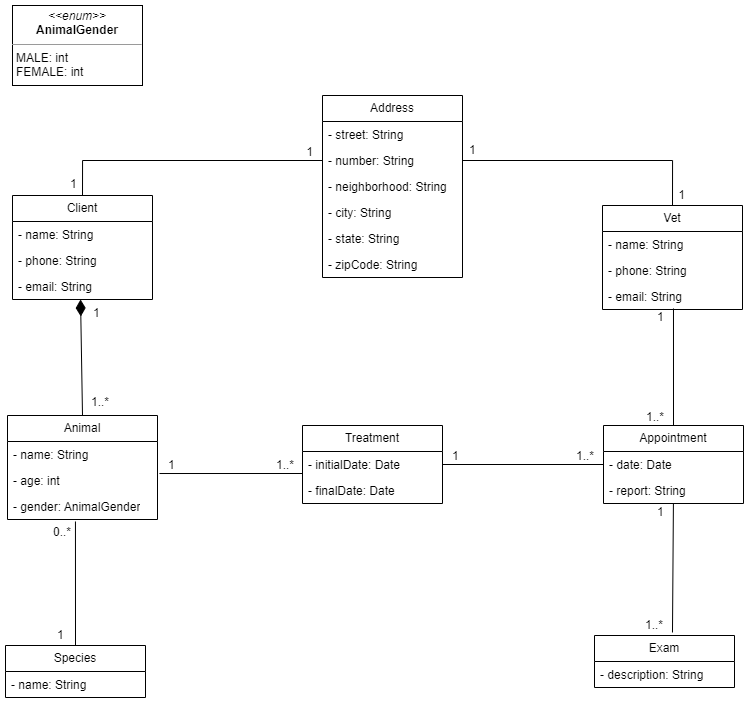

The diagram above was exported from draw.io. Its source (the exported page's mxGraphModel, read from the mxfile embedded in the PNG):
<mxGraphModel dx="1035" dy="525" grid="1" gridSize="10" guides="1" tooltips="1" connect="1" arrows="1" fold="1" page="1" pageScale="1" pageWidth="827" pageHeight="1169" math="0" shadow="0">
  <root>
    <mxCell id="WIyWlLk6GJQsqaUBKTNV-0" />
    <mxCell id="WIyWlLk6GJQsqaUBKTNV-1" parent="WIyWlLk6GJQsqaUBKTNV-0" />
    <mxCell id="m0KeGM1MQAK_M1gunTj3-0" value="Client" style="swimlane;fontStyle=0;childLayout=stackLayout;horizontal=1;startSize=26;fillColor=none;horizontalStack=0;resizeParent=1;resizeParentMax=0;resizeLast=0;collapsible=1;marginBottom=0;whiteSpace=wrap;html=1;" vertex="1" parent="WIyWlLk6GJQsqaUBKTNV-1">
      <mxGeometry x="80" y="230" width="140" height="104" as="geometry" />
    </mxCell>
    <mxCell id="m0KeGM1MQAK_M1gunTj3-1" value="- name: String" style="text;strokeColor=none;fillColor=none;align=left;verticalAlign=top;spacingLeft=4;spacingRight=4;overflow=hidden;rotatable=0;points=[[0,0.5],[1,0.5]];portConstraint=eastwest;whiteSpace=wrap;html=1;" vertex="1" parent="m0KeGM1MQAK_M1gunTj3-0">
      <mxGeometry y="26" width="140" height="26" as="geometry" />
    </mxCell>
    <mxCell id="m0KeGM1MQAK_M1gunTj3-2" value="- phone: String" style="text;strokeColor=none;fillColor=none;align=left;verticalAlign=top;spacingLeft=4;spacingRight=4;overflow=hidden;rotatable=0;points=[[0,0.5],[1,0.5]];portConstraint=eastwest;whiteSpace=wrap;html=1;" vertex="1" parent="m0KeGM1MQAK_M1gunTj3-0">
      <mxGeometry y="52" width="140" height="26" as="geometry" />
    </mxCell>
    <mxCell id="m0KeGM1MQAK_M1gunTj3-3" value="- email: String" style="text;strokeColor=none;fillColor=none;align=left;verticalAlign=top;spacingLeft=4;spacingRight=4;overflow=hidden;rotatable=0;points=[[0,0.5],[1,0.5]];portConstraint=eastwest;whiteSpace=wrap;html=1;" vertex="1" parent="m0KeGM1MQAK_M1gunTj3-0">
      <mxGeometry y="78" width="140" height="26" as="geometry" />
    </mxCell>
    <mxCell id="m0KeGM1MQAK_M1gunTj3-4" value="Address" style="swimlane;fontStyle=0;childLayout=stackLayout;horizontal=1;startSize=26;fillColor=none;horizontalStack=0;resizeParent=1;resizeParentMax=0;resizeLast=0;collapsible=1;marginBottom=0;whiteSpace=wrap;html=1;" vertex="1" parent="WIyWlLk6GJQsqaUBKTNV-1">
      <mxGeometry x="390" y="130" width="140" height="182" as="geometry" />
    </mxCell>
    <mxCell id="m0KeGM1MQAK_M1gunTj3-5" value="- street: String" style="text;strokeColor=none;fillColor=none;align=left;verticalAlign=top;spacingLeft=4;spacingRight=4;overflow=hidden;rotatable=0;points=[[0,0.5],[1,0.5]];portConstraint=eastwest;whiteSpace=wrap;html=1;" vertex="1" parent="m0KeGM1MQAK_M1gunTj3-4">
      <mxGeometry y="26" width="140" height="26" as="geometry" />
    </mxCell>
    <mxCell id="m0KeGM1MQAK_M1gunTj3-6" value="- number: String" style="text;strokeColor=none;fillColor=none;align=left;verticalAlign=top;spacingLeft=4;spacingRight=4;overflow=hidden;rotatable=0;points=[[0,0.5],[1,0.5]];portConstraint=eastwest;whiteSpace=wrap;html=1;" vertex="1" parent="m0KeGM1MQAK_M1gunTj3-4">
      <mxGeometry y="52" width="140" height="26" as="geometry" />
    </mxCell>
    <mxCell id="m0KeGM1MQAK_M1gunTj3-7" value="- neighborhood: String" style="text;strokeColor=none;fillColor=none;align=left;verticalAlign=top;spacingLeft=4;spacingRight=4;overflow=hidden;rotatable=0;points=[[0,0.5],[1,0.5]];portConstraint=eastwest;whiteSpace=wrap;html=1;" vertex="1" parent="m0KeGM1MQAK_M1gunTj3-4">
      <mxGeometry y="78" width="140" height="26" as="geometry" />
    </mxCell>
    <mxCell id="m0KeGM1MQAK_M1gunTj3-8" value="- city: String" style="text;strokeColor=none;fillColor=none;align=left;verticalAlign=top;spacingLeft=4;spacingRight=4;overflow=hidden;rotatable=0;points=[[0,0.5],[1,0.5]];portConstraint=eastwest;whiteSpace=wrap;html=1;" vertex="1" parent="m0KeGM1MQAK_M1gunTj3-4">
      <mxGeometry y="104" width="140" height="26" as="geometry" />
    </mxCell>
    <mxCell id="m0KeGM1MQAK_M1gunTj3-9" value="- state: String" style="text;strokeColor=none;fillColor=none;align=left;verticalAlign=top;spacingLeft=4;spacingRight=4;overflow=hidden;rotatable=0;points=[[0,0.5],[1,0.5]];portConstraint=eastwest;whiteSpace=wrap;html=1;" vertex="1" parent="m0KeGM1MQAK_M1gunTj3-4">
      <mxGeometry y="130" width="140" height="26" as="geometry" />
    </mxCell>
    <mxCell id="m0KeGM1MQAK_M1gunTj3-10" value="- zipCode: String" style="text;strokeColor=none;fillColor=none;align=left;verticalAlign=top;spacingLeft=4;spacingRight=4;overflow=hidden;rotatable=0;points=[[0,0.5],[1,0.5]];portConstraint=eastwest;whiteSpace=wrap;html=1;" vertex="1" parent="m0KeGM1MQAK_M1gunTj3-4">
      <mxGeometry y="156" width="140" height="26" as="geometry" />
    </mxCell>
    <mxCell id="m0KeGM1MQAK_M1gunTj3-11" value="Vet" style="swimlane;fontStyle=0;childLayout=stackLayout;horizontal=1;startSize=26;fillColor=none;horizontalStack=0;resizeParent=1;resizeParentMax=0;resizeLast=0;collapsible=1;marginBottom=0;whiteSpace=wrap;html=1;" vertex="1" parent="WIyWlLk6GJQsqaUBKTNV-1">
      <mxGeometry x="670" y="240" width="140" height="104" as="geometry" />
    </mxCell>
    <mxCell id="m0KeGM1MQAK_M1gunTj3-12" value="- name: String" style="text;strokeColor=none;fillColor=none;align=left;verticalAlign=top;spacingLeft=4;spacingRight=4;overflow=hidden;rotatable=0;points=[[0,0.5],[1,0.5]];portConstraint=eastwest;whiteSpace=wrap;html=1;" vertex="1" parent="m0KeGM1MQAK_M1gunTj3-11">
      <mxGeometry y="26" width="140" height="26" as="geometry" />
    </mxCell>
    <mxCell id="m0KeGM1MQAK_M1gunTj3-13" value="- phone: String" style="text;strokeColor=none;fillColor=none;align=left;verticalAlign=top;spacingLeft=4;spacingRight=4;overflow=hidden;rotatable=0;points=[[0,0.5],[1,0.5]];portConstraint=eastwest;whiteSpace=wrap;html=1;" vertex="1" parent="m0KeGM1MQAK_M1gunTj3-11">
      <mxGeometry y="52" width="140" height="26" as="geometry" />
    </mxCell>
    <mxCell id="m0KeGM1MQAK_M1gunTj3-14" value="- email: String" style="text;strokeColor=none;fillColor=none;align=left;verticalAlign=top;spacingLeft=4;spacingRight=4;overflow=hidden;rotatable=0;points=[[0,0.5],[1,0.5]];portConstraint=eastwest;whiteSpace=wrap;html=1;" vertex="1" parent="m0KeGM1MQAK_M1gunTj3-11">
      <mxGeometry y="78" width="140" height="26" as="geometry" />
    </mxCell>
    <mxCell id="m0KeGM1MQAK_M1gunTj3-15" value="Animal" style="swimlane;fontStyle=0;childLayout=stackLayout;horizontal=1;startSize=26;fillColor=none;horizontalStack=0;resizeParent=1;resizeParentMax=0;resizeLast=0;collapsible=1;marginBottom=0;whiteSpace=wrap;html=1;" vertex="1" parent="WIyWlLk6GJQsqaUBKTNV-1">
      <mxGeometry x="75" y="450" width="150" height="104" as="geometry" />
    </mxCell>
    <mxCell id="m0KeGM1MQAK_M1gunTj3-16" value="- name: String" style="text;strokeColor=none;fillColor=none;align=left;verticalAlign=top;spacingLeft=4;spacingRight=4;overflow=hidden;rotatable=0;points=[[0,0.5],[1,0.5]];portConstraint=eastwest;whiteSpace=wrap;html=1;" vertex="1" parent="m0KeGM1MQAK_M1gunTj3-15">
      <mxGeometry y="26" width="150" height="26" as="geometry" />
    </mxCell>
    <mxCell id="m0KeGM1MQAK_M1gunTj3-17" value="- age: int" style="text;strokeColor=none;fillColor=none;align=left;verticalAlign=top;spacingLeft=4;spacingRight=4;overflow=hidden;rotatable=0;points=[[0,0.5],[1,0.5]];portConstraint=eastwest;whiteSpace=wrap;html=1;" vertex="1" parent="m0KeGM1MQAK_M1gunTj3-15">
      <mxGeometry y="52" width="150" height="26" as="geometry" />
    </mxCell>
    <mxCell id="m0KeGM1MQAK_M1gunTj3-18" value="- gender: AnimalGender" style="text;strokeColor=none;fillColor=none;align=left;verticalAlign=top;spacingLeft=4;spacingRight=4;overflow=hidden;rotatable=0;points=[[0,0.5],[1,0.5]];portConstraint=eastwest;whiteSpace=wrap;html=1;" vertex="1" parent="m0KeGM1MQAK_M1gunTj3-15">
      <mxGeometry y="78" width="150" height="26" as="geometry" />
    </mxCell>
    <mxCell id="m0KeGM1MQAK_M1gunTj3-23" value="&lt;p style=&quot;margin:0px;margin-top:4px;text-align:center;&quot;&gt;&lt;i&gt;&amp;lt;&amp;lt;enum&amp;gt;&amp;gt;&lt;/i&gt;&lt;br&gt;&lt;b&gt;AnimalGender&lt;/b&gt;&lt;/p&gt;&lt;hr size=&quot;1&quot;&gt;&lt;p style=&quot;margin:0px;margin-left:4px;&quot;&gt;MALE: int&lt;br&gt;FEMALE: int&lt;/p&gt;&lt;p style=&quot;margin:0px;margin-left:4px;&quot;&gt;&lt;br&gt;&lt;/p&gt;" style="verticalAlign=top;align=left;overflow=fill;fontSize=12;fontFamily=Helvetica;html=1;whiteSpace=wrap;" vertex="1" parent="WIyWlLk6GJQsqaUBKTNV-1">
      <mxGeometry x="80" y="40" width="130" height="80" as="geometry" />
    </mxCell>
    <mxCell id="m0KeGM1MQAK_M1gunTj3-25" value="Species" style="swimlane;fontStyle=0;childLayout=stackLayout;horizontal=1;startSize=26;fillColor=none;horizontalStack=0;resizeParent=1;resizeParentMax=0;resizeLast=0;collapsible=1;marginBottom=0;whiteSpace=wrap;html=1;" vertex="1" parent="WIyWlLk6GJQsqaUBKTNV-1">
      <mxGeometry x="73" y="680" width="140" height="52" as="geometry" />
    </mxCell>
    <mxCell id="m0KeGM1MQAK_M1gunTj3-26" value="- name: String" style="text;strokeColor=none;fillColor=none;align=left;verticalAlign=top;spacingLeft=4;spacingRight=4;overflow=hidden;rotatable=0;points=[[0,0.5],[1,0.5]];portConstraint=eastwest;whiteSpace=wrap;html=1;" vertex="1" parent="m0KeGM1MQAK_M1gunTj3-25">
      <mxGeometry y="26" width="140" height="26" as="geometry" />
    </mxCell>
    <mxCell id="m0KeGM1MQAK_M1gunTj3-29" value="Treatment" style="swimlane;fontStyle=0;childLayout=stackLayout;horizontal=1;startSize=26;fillColor=none;horizontalStack=0;resizeParent=1;resizeParentMax=0;resizeLast=0;collapsible=1;marginBottom=0;whiteSpace=wrap;html=1;" vertex="1" parent="WIyWlLk6GJQsqaUBKTNV-1">
      <mxGeometry x="370" y="460" width="140" height="78" as="geometry" />
    </mxCell>
    <mxCell id="m0KeGM1MQAK_M1gunTj3-30" value="- initialDate: Date" style="text;strokeColor=none;fillColor=none;align=left;verticalAlign=top;spacingLeft=4;spacingRight=4;overflow=hidden;rotatable=0;points=[[0,0.5],[1,0.5]];portConstraint=eastwest;whiteSpace=wrap;html=1;" vertex="1" parent="m0KeGM1MQAK_M1gunTj3-29">
      <mxGeometry y="26" width="140" height="26" as="geometry" />
    </mxCell>
    <mxCell id="m0KeGM1MQAK_M1gunTj3-31" value="- finalDate: Date" style="text;strokeColor=none;fillColor=none;align=left;verticalAlign=top;spacingLeft=4;spacingRight=4;overflow=hidden;rotatable=0;points=[[0,0.5],[1,0.5]];portConstraint=eastwest;whiteSpace=wrap;html=1;" vertex="1" parent="m0KeGM1MQAK_M1gunTj3-29">
      <mxGeometry y="52" width="140" height="26" as="geometry" />
    </mxCell>
    <mxCell id="m0KeGM1MQAK_M1gunTj3-33" value="Appointment" style="swimlane;fontStyle=0;childLayout=stackLayout;horizontal=1;startSize=26;fillColor=none;horizontalStack=0;resizeParent=1;resizeParentMax=0;resizeLast=0;collapsible=1;marginBottom=0;whiteSpace=wrap;html=1;" vertex="1" parent="WIyWlLk6GJQsqaUBKTNV-1">
      <mxGeometry x="671" y="460" width="140" height="78" as="geometry" />
    </mxCell>
    <mxCell id="m0KeGM1MQAK_M1gunTj3-34" value="- date: Date" style="text;strokeColor=none;fillColor=none;align=left;verticalAlign=top;spacingLeft=4;spacingRight=4;overflow=hidden;rotatable=0;points=[[0,0.5],[1,0.5]];portConstraint=eastwest;whiteSpace=wrap;html=1;" vertex="1" parent="m0KeGM1MQAK_M1gunTj3-33">
      <mxGeometry y="26" width="140" height="26" as="geometry" />
    </mxCell>
    <mxCell id="m0KeGM1MQAK_M1gunTj3-35" value="- report: String" style="text;strokeColor=none;fillColor=none;align=left;verticalAlign=top;spacingLeft=4;spacingRight=4;overflow=hidden;rotatable=0;points=[[0,0.5],[1,0.5]];portConstraint=eastwest;whiteSpace=wrap;html=1;" vertex="1" parent="m0KeGM1MQAK_M1gunTj3-33">
      <mxGeometry y="52" width="140" height="26" as="geometry" />
    </mxCell>
    <mxCell id="m0KeGM1MQAK_M1gunTj3-37" value="Exam" style="swimlane;fontStyle=0;childLayout=stackLayout;horizontal=1;startSize=26;fillColor=none;horizontalStack=0;resizeParent=1;resizeParentMax=0;resizeLast=0;collapsible=1;marginBottom=0;whiteSpace=wrap;html=1;" vertex="1" parent="WIyWlLk6GJQsqaUBKTNV-1">
      <mxGeometry x="662" y="670" width="140" height="52" as="geometry" />
    </mxCell>
    <mxCell id="m0KeGM1MQAK_M1gunTj3-38" value="- description: String" style="text;strokeColor=none;fillColor=none;align=left;verticalAlign=top;spacingLeft=4;spacingRight=4;overflow=hidden;rotatable=0;points=[[0,0.5],[1,0.5]];portConstraint=eastwest;whiteSpace=wrap;html=1;" vertex="1" parent="m0KeGM1MQAK_M1gunTj3-37">
      <mxGeometry y="26" width="140" height="26" as="geometry" />
    </mxCell>
    <mxCell id="m0KeGM1MQAK_M1gunTj3-42" value="" style="endArrow=none;html=1;edgeStyle=orthogonalEdgeStyle;rounded=0;exitX=0.5;exitY=0;exitDx=0;exitDy=0;entryX=0;entryY=0.5;entryDx=0;entryDy=0;" edge="1" parent="WIyWlLk6GJQsqaUBKTNV-1" source="m0KeGM1MQAK_M1gunTj3-0" target="m0KeGM1MQAK_M1gunTj3-6">
      <mxGeometry relative="1" as="geometry">
        <mxPoint x="150" y="210" as="sourcePoint" />
        <mxPoint x="490" y="270" as="targetPoint" />
      </mxGeometry>
    </mxCell>
    <mxCell id="m0KeGM1MQAK_M1gunTj3-43" value="1" style="edgeLabel;resizable=0;html=1;align=left;verticalAlign=bottom;fontSize=12;" connectable="0" vertex="1" parent="m0KeGM1MQAK_M1gunTj3-42">
      <mxGeometry x="-1" relative="1" as="geometry">
        <mxPoint x="-14" y="-3" as="offset" />
      </mxGeometry>
    </mxCell>
    <mxCell id="m0KeGM1MQAK_M1gunTj3-44" value="1" style="edgeLabel;resizable=0;html=1;align=right;verticalAlign=bottom;fontSize=12;" connectable="0" vertex="1" parent="m0KeGM1MQAK_M1gunTj3-42">
      <mxGeometry x="1" relative="1" as="geometry">
        <mxPoint x="-10" as="offset" />
      </mxGeometry>
    </mxCell>
    <mxCell id="m0KeGM1MQAK_M1gunTj3-45" value="" style="endArrow=none;html=1;edgeStyle=orthogonalEdgeStyle;rounded=0;exitX=1;exitY=0.5;exitDx=0;exitDy=0;entryX=0.5;entryY=0;entryDx=0;entryDy=0;" edge="1" parent="WIyWlLk6GJQsqaUBKTNV-1" source="m0KeGM1MQAK_M1gunTj3-6" target="m0KeGM1MQAK_M1gunTj3-11">
      <mxGeometry relative="1" as="geometry">
        <mxPoint x="570" y="200" as="sourcePoint" />
        <mxPoint x="730" y="200" as="targetPoint" />
      </mxGeometry>
    </mxCell>
    <mxCell id="m0KeGM1MQAK_M1gunTj3-46" value="1" style="edgeLabel;resizable=0;html=1;align=left;verticalAlign=bottom;fontSize=12;" connectable="0" vertex="1" parent="m0KeGM1MQAK_M1gunTj3-45">
      <mxGeometry x="-1" relative="1" as="geometry">
        <mxPoint x="5" y="-2" as="offset" />
      </mxGeometry>
    </mxCell>
    <mxCell id="m0KeGM1MQAK_M1gunTj3-47" value="1" style="edgeLabel;resizable=0;html=1;align=right;verticalAlign=bottom;fontSize=12;" connectable="0" vertex="1" parent="m0KeGM1MQAK_M1gunTj3-45">
      <mxGeometry x="1" relative="1" as="geometry">
        <mxPoint x="13" y="-2" as="offset" />
      </mxGeometry>
    </mxCell>
    <mxCell id="m0KeGM1MQAK_M1gunTj3-54" value="" style="endArrow=none;html=1;endSize=12;startArrow=diamondThin;startSize=14;startFill=1;rounded=0;endFill=0;exitX=0.486;exitY=1;exitDx=0;exitDy=0;exitPerimeter=0;entryX=0.5;entryY=0;entryDx=0;entryDy=0;" edge="1" parent="WIyWlLk6GJQsqaUBKTNV-1" source="m0KeGM1MQAK_M1gunTj3-3" target="m0KeGM1MQAK_M1gunTj3-15">
      <mxGeometry relative="1" as="geometry">
        <mxPoint x="120" y="350" as="sourcePoint" />
        <mxPoint x="240" y="380" as="targetPoint" />
      </mxGeometry>
    </mxCell>
    <mxCell id="m0KeGM1MQAK_M1gunTj3-55" value="1" style="edgeLabel;resizable=0;html=1;align=left;verticalAlign=top;fontSize=12;" connectable="0" vertex="1" parent="m0KeGM1MQAK_M1gunTj3-54">
      <mxGeometry x="-1" relative="1" as="geometry">
        <mxPoint x="11" as="offset" />
      </mxGeometry>
    </mxCell>
    <mxCell id="m0KeGM1MQAK_M1gunTj3-56" value="1..*" style="edgeLabel;resizable=0;html=1;align=right;verticalAlign=top;fontSize=12;" connectable="0" vertex="1" parent="m0KeGM1MQAK_M1gunTj3-54">
      <mxGeometry x="1" relative="1" as="geometry">
        <mxPoint x="27" y="-27" as="offset" />
      </mxGeometry>
    </mxCell>
    <mxCell id="m0KeGM1MQAK_M1gunTj3-57" value="" style="endArrow=none;html=1;rounded=0;entryX=0.453;entryY=1.077;entryDx=0;entryDy=0;entryPerimeter=0;exitX=0.5;exitY=0;exitDx=0;exitDy=0;" edge="1" parent="WIyWlLk6GJQsqaUBKTNV-1" source="m0KeGM1MQAK_M1gunTj3-25" target="m0KeGM1MQAK_M1gunTj3-18">
      <mxGeometry relative="1" as="geometry">
        <mxPoint x="-60" y="500" as="sourcePoint" />
        <mxPoint x="110" y="492" as="targetPoint" />
      </mxGeometry>
    </mxCell>
    <mxCell id="m0KeGM1MQAK_M1gunTj3-58" value="1" style="edgeLabel;resizable=0;html=1;align=left;verticalAlign=bottom;fontSize=12;" connectable="0" vertex="1" parent="m0KeGM1MQAK_M1gunTj3-57">
      <mxGeometry x="-1" relative="1" as="geometry">
        <mxPoint x="-20" y="-2" as="offset" />
      </mxGeometry>
    </mxCell>
    <mxCell id="m0KeGM1MQAK_M1gunTj3-59" value="0..*" style="edgeLabel;resizable=0;html=1;align=right;verticalAlign=bottom;fontSize=12;" connectable="0" vertex="1" parent="m0KeGM1MQAK_M1gunTj3-57">
      <mxGeometry x="1" relative="1" as="geometry">
        <mxPoint x="-4" y="18" as="offset" />
      </mxGeometry>
    </mxCell>
    <mxCell id="m0KeGM1MQAK_M1gunTj3-61" value="" style="endArrow=none;html=1;rounded=0;exitX=1.013;exitY=0.231;exitDx=0;exitDy=0;exitPerimeter=0;entryX=0;entryY=0.846;entryDx=0;entryDy=0;entryPerimeter=0;" edge="1" parent="WIyWlLk6GJQsqaUBKTNV-1" source="m0KeGM1MQAK_M1gunTj3-17" target="m0KeGM1MQAK_M1gunTj3-30">
      <mxGeometry relative="1" as="geometry">
        <mxPoint x="240" y="510" as="sourcePoint" />
        <mxPoint x="400" y="510" as="targetPoint" />
      </mxGeometry>
    </mxCell>
    <mxCell id="m0KeGM1MQAK_M1gunTj3-62" value="1" style="edgeLabel;resizable=0;html=1;align=left;verticalAlign=bottom;fontSize=12;" connectable="0" vertex="1" parent="m0KeGM1MQAK_M1gunTj3-61">
      <mxGeometry x="-1" relative="1" as="geometry">
        <mxPoint x="7" as="offset" />
      </mxGeometry>
    </mxCell>
    <mxCell id="m0KeGM1MQAK_M1gunTj3-63" value="&lt;font style=&quot;font-size: 12px;&quot;&gt;1..*&lt;/font&gt;" style="edgeLabel;resizable=0;html=1;align=right;verticalAlign=bottom;" connectable="0" vertex="1" parent="m0KeGM1MQAK_M1gunTj3-61">
      <mxGeometry x="1" relative="1" as="geometry">
        <mxPoint x="-9" as="offset" />
      </mxGeometry>
    </mxCell>
    <mxCell id="m0KeGM1MQAK_M1gunTj3-64" value="" style="endArrow=none;html=1;rounded=0;exitX=1;exitY=0.5;exitDx=0;exitDy=0;entryX=0;entryY=0.5;entryDx=0;entryDy=0;" edge="1" parent="WIyWlLk6GJQsqaUBKTNV-1" source="m0KeGM1MQAK_M1gunTj3-30" target="m0KeGM1MQAK_M1gunTj3-34">
      <mxGeometry relative="1" as="geometry">
        <mxPoint x="517" y="501.5" as="sourcePoint" />
        <mxPoint x="660" y="501.5" as="targetPoint" />
      </mxGeometry>
    </mxCell>
    <mxCell id="m0KeGM1MQAK_M1gunTj3-65" value="1" style="edgeLabel;resizable=0;html=1;align=left;verticalAlign=bottom;fontSize=12;" connectable="0" vertex="1" parent="m0KeGM1MQAK_M1gunTj3-64">
      <mxGeometry x="-1" relative="1" as="geometry">
        <mxPoint x="8" as="offset" />
      </mxGeometry>
    </mxCell>
    <mxCell id="m0KeGM1MQAK_M1gunTj3-66" value="&lt;font style=&quot;font-size: 12px;&quot;&gt;1..*&lt;/font&gt;" style="edgeLabel;resizable=0;html=1;align=right;verticalAlign=bottom;" connectable="0" vertex="1" parent="m0KeGM1MQAK_M1gunTj3-64">
      <mxGeometry x="1" relative="1" as="geometry">
        <mxPoint x="-9" as="offset" />
      </mxGeometry>
    </mxCell>
    <mxCell id="m0KeGM1MQAK_M1gunTj3-67" value="" style="endArrow=none;html=1;rounded=0;entryX=0.5;entryY=0;entryDx=0;entryDy=0;exitX=0.507;exitY=0.962;exitDx=0;exitDy=0;exitPerimeter=0;" edge="1" parent="WIyWlLk6GJQsqaUBKTNV-1" source="m0KeGM1MQAK_M1gunTj3-14" target="m0KeGM1MQAK_M1gunTj3-33">
      <mxGeometry relative="1" as="geometry">
        <mxPoint x="740" y="340" as="sourcePoint" />
        <mxPoint x="780" y="380" as="targetPoint" />
      </mxGeometry>
    </mxCell>
    <mxCell id="m0KeGM1MQAK_M1gunTj3-68" value="1" style="edgeLabel;resizable=0;html=1;align=left;verticalAlign=bottom;fontSize=12;" connectable="0" vertex="1" parent="m0KeGM1MQAK_M1gunTj3-67">
      <mxGeometry x="-1" relative="1" as="geometry">
        <mxPoint x="-18" y="17" as="offset" />
      </mxGeometry>
    </mxCell>
    <mxCell id="m0KeGM1MQAK_M1gunTj3-69" value="&lt;font style=&quot;font-size: 12px;&quot;&gt;1..*&lt;/font&gt;" style="edgeLabel;resizable=0;html=1;align=right;verticalAlign=bottom;" connectable="0" vertex="1" parent="m0KeGM1MQAK_M1gunTj3-67">
      <mxGeometry x="1" relative="1" as="geometry">
        <mxPoint x="-9" as="offset" />
      </mxGeometry>
    </mxCell>
    <mxCell id="m0KeGM1MQAK_M1gunTj3-70" value="" style="endArrow=none;html=1;rounded=0;entryX=0.557;entryY=-0.058;entryDx=0;entryDy=0;entryPerimeter=0;" edge="1" parent="WIyWlLk6GJQsqaUBKTNV-1" source="m0KeGM1MQAK_M1gunTj3-35" target="m0KeGM1MQAK_M1gunTj3-37">
      <mxGeometry relative="1" as="geometry">
        <mxPoint x="739.5" y="540" as="sourcePoint" />
        <mxPoint x="739.5" y="657" as="targetPoint" />
      </mxGeometry>
    </mxCell>
    <mxCell id="m0KeGM1MQAK_M1gunTj3-71" value="1" style="edgeLabel;resizable=0;html=1;align=left;verticalAlign=bottom;fontSize=12;" connectable="0" vertex="1" parent="m0KeGM1MQAK_M1gunTj3-70">
      <mxGeometry x="-1" relative="1" as="geometry">
        <mxPoint x="-18" y="17" as="offset" />
      </mxGeometry>
    </mxCell>
    <mxCell id="m0KeGM1MQAK_M1gunTj3-72" value="&lt;font style=&quot;font-size: 12px;&quot;&gt;1..*&lt;/font&gt;" style="edgeLabel;resizable=0;html=1;align=right;verticalAlign=bottom;" connectable="0" vertex="1" parent="m0KeGM1MQAK_M1gunTj3-70">
      <mxGeometry x="1" relative="1" as="geometry">
        <mxPoint x="-9" as="offset" />
      </mxGeometry>
    </mxCell>
  </root>
</mxGraphModel>